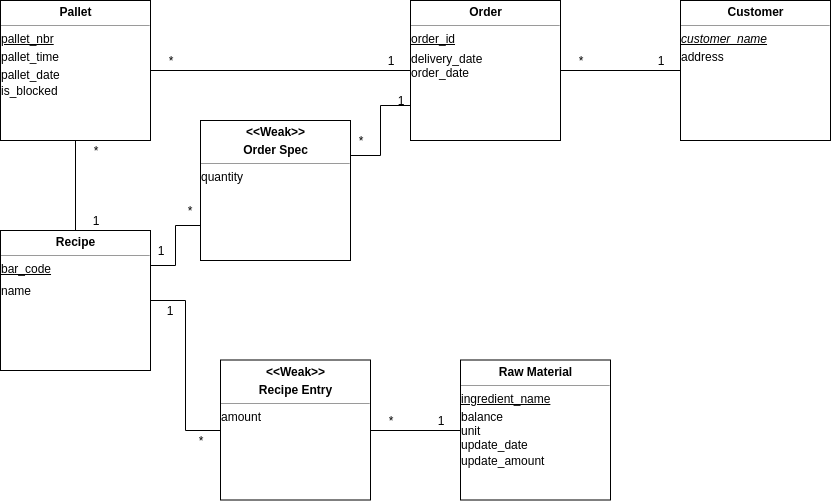

The diagram above was exported from draw.io. Its source (the exported page's mxGraphModel, read from the mxfile embedded in the PNG):
<mxGraphModel dx="1007" dy="579" grid="1" gridSize="10" guides="1" tooltips="1" connect="1" arrows="1" fold="1" page="1" pageScale="1" pageWidth="850" pageHeight="1100" math="0" shadow="0">
  <root>
    <mxCell id="0" />
    <mxCell id="1" parent="0" />
    <mxCell id="aXcHtCHIh6KscB7mWfKS-2" style="edgeStyle=orthogonalEdgeStyle;rounded=0;orthogonalLoop=1;jettySize=auto;html=1;exitX=0;exitY=0.75;exitDx=0;exitDy=0;entryX=1;entryY=0.25;entryDx=0;entryDy=0;endArrow=none;endFill=0;" parent="1" source="aXcHtCHIh6KscB7mWfKS-9" target="0umddsLy0fZXamb4yQH0-17" edge="1">
      <mxGeometry relative="1" as="geometry" />
    </mxCell>
    <mxCell id="0umddsLy0fZXamb4yQH0-11" value="&lt;p style=&quot;margin: 0px ; margin-top: 4px ; text-align: center&quot;&gt;&lt;b&gt;Order&lt;/b&gt;&lt;br&gt;&lt;/p&gt;&lt;hr size=&quot;1&quot;&gt;&lt;div style=&quot;height: 2px&quot;&gt;&lt;u&gt;order_id&lt;/u&gt;&lt;/div&gt;&lt;div style=&quot;height: 2px&quot;&gt;&lt;br&gt;&lt;/div&gt;&lt;div style=&quot;height: 2px&quot;&gt;&lt;br&gt;&lt;/div&gt;&lt;div style=&quot;height: 2px&quot;&gt;&lt;br&gt;&lt;/div&gt;&lt;div style=&quot;height: 2px&quot;&gt;&lt;br&gt;&lt;/div&gt;&lt;div style=&quot;height: 2px&quot;&gt;&lt;br&gt;&lt;/div&gt;&lt;div style=&quot;height: 2px&quot;&gt;&lt;br&gt;&lt;/div&gt;&lt;div style=&quot;height: 2px&quot;&gt;&lt;br&gt;&lt;/div&gt;&lt;div style=&quot;height: 2px&quot;&gt;&lt;br&gt;&lt;/div&gt;&lt;div style=&quot;height: 2px&quot;&gt;&lt;br&gt;&lt;/div&gt;&lt;div style=&quot;height: 2px&quot;&gt;delivery_date&lt;/div&gt;&lt;div style=&quot;height: 2px&quot;&gt;&lt;br&gt;&lt;/div&gt;&lt;div style=&quot;height: 2px&quot;&gt;&lt;br&gt;&lt;/div&gt;&lt;div style=&quot;height: 2px&quot;&gt;&lt;br&gt;&lt;/div&gt;&lt;div style=&quot;height: 2px&quot;&gt;&lt;br&gt;&lt;/div&gt;&lt;div style=&quot;height: 2px&quot;&gt;&lt;br&gt;&lt;/div&gt;&lt;div style=&quot;height: 2px&quot;&gt;&lt;br&gt;&lt;/div&gt;&lt;div style=&quot;height: 2px&quot;&gt;order_date&lt;/div&gt;" style="verticalAlign=top;align=left;overflow=fill;fontSize=12;fontFamily=Helvetica;html=1;" parent="1" vertex="1">
      <mxGeometry x="440" y="190" width="150" height="140" as="geometry" />
    </mxCell>
    <mxCell id="0umddsLy0fZXamb4yQH0-12" value="&lt;p style=&quot;margin: 0px ; margin-top: 4px ; text-align: center&quot;&gt;&lt;b&gt;Customer&lt;/b&gt;&lt;/p&gt;&lt;hr size=&quot;1&quot;&gt;&lt;div style=&quot;height: 2px&quot;&gt;&lt;i&gt;&lt;u&gt;customer_name&lt;/u&gt;&lt;/i&gt;&lt;/div&gt;&lt;div style=&quot;height: 2px&quot;&gt;&lt;br&gt;&lt;/div&gt;&lt;div style=&quot;height: 2px&quot;&gt;&lt;br&gt;&lt;/div&gt;&lt;div style=&quot;height: 2px&quot;&gt;&lt;br&gt;&lt;/div&gt;&lt;div style=&quot;height: 2px&quot;&gt;&lt;br&gt;&lt;/div&gt;&lt;div style=&quot;height: 2px&quot;&gt;&lt;br&gt;&lt;/div&gt;&lt;div style=&quot;height: 2px&quot;&gt;&lt;br&gt;&lt;/div&gt;&lt;div style=&quot;height: 2px&quot;&gt;&lt;br&gt;&lt;/div&gt;&lt;div style=&quot;height: 2px&quot;&gt;&lt;br&gt;&lt;/div&gt;&lt;div style=&quot;height: 2px&quot;&gt;&lt;div&gt;address&lt;br&gt;&lt;/div&gt;&lt;div&gt;&lt;br&gt;&lt;/div&gt;&lt;div&gt;&lt;br&gt;&lt;/div&gt;&lt;div&gt;&lt;br&gt;&lt;/div&gt;&lt;/div&gt;" style="verticalAlign=top;align=left;overflow=fill;fontSize=12;fontFamily=Helvetica;html=1;" parent="1" vertex="1">
      <mxGeometry x="710" y="190" width="150" height="140" as="geometry" />
    </mxCell>
    <mxCell id="0umddsLy0fZXamb4yQH0-13" value="&lt;p style=&quot;margin: 0px ; margin-top: 4px ; text-align: center&quot;&gt;&lt;b&gt;Pallet&lt;/b&gt;&lt;br&gt;&lt;/p&gt;&lt;hr size=&quot;1&quot;&gt;&lt;div style=&quot;height: 2px&quot;&gt;&lt;u&gt;pallet_nbr&lt;/u&gt;&lt;/div&gt;&lt;div style=&quot;height: 2px&quot;&gt;&lt;br&gt;&lt;/div&gt;&lt;div style=&quot;height: 2px&quot;&gt;&lt;br&gt;&lt;/div&gt;&lt;div style=&quot;height: 2px&quot;&gt;&lt;br&gt;&lt;/div&gt;&lt;div style=&quot;height: 2px&quot;&gt;&lt;br&gt;&lt;/div&gt;&lt;div style=&quot;height: 2px&quot;&gt;&lt;br&gt;&lt;/div&gt;&lt;div style=&quot;height: 2px&quot;&gt;&lt;br&gt;&lt;/div&gt;&lt;div style=&quot;height: 2px&quot;&gt;&lt;br&gt;&lt;/div&gt;&lt;div style=&quot;height: 2px&quot;&gt;&lt;br&gt;&lt;/div&gt;&lt;div style=&quot;height: 2px&quot;&gt;pallet_time&lt;/div&gt;&lt;div style=&quot;height: 2px&quot;&gt;&lt;br&gt;&lt;/div&gt;&lt;div style=&quot;height: 2px&quot;&gt;&lt;br&gt;&lt;/div&gt;&lt;div style=&quot;height: 2px&quot;&gt;&lt;br&gt;&lt;/div&gt;&lt;div style=&quot;height: 2px&quot;&gt;&lt;br&gt;&lt;/div&gt;&lt;div style=&quot;height: 2px&quot;&gt;&lt;br&gt;&lt;/div&gt;&lt;div style=&quot;height: 2px&quot;&gt;&lt;br&gt;&lt;/div&gt;&lt;div style=&quot;height: 2px&quot;&gt;&lt;br&gt;&lt;/div&gt;&lt;div style=&quot;height: 2px&quot;&gt;&lt;br&gt;&lt;/div&gt;&lt;div style=&quot;height: 2px&quot;&gt;pallet_date&lt;br&gt;&lt;/div&gt;&lt;div style=&quot;height: 2px&quot;&gt;&lt;br&gt;&lt;/div&gt;&lt;div style=&quot;height: 2px&quot;&gt;&lt;br&gt;&lt;/div&gt;&lt;div style=&quot;height: 2px&quot;&gt;&lt;br&gt;&lt;/div&gt;&lt;div style=&quot;height: 2px&quot;&gt;&lt;br&gt;&lt;/div&gt;&lt;div style=&quot;height: 2px&quot;&gt;&lt;br&gt;&lt;/div&gt;&lt;div style=&quot;height: 2px&quot;&gt;&lt;br&gt;&lt;/div&gt;&lt;div style=&quot;height: 2px&quot;&gt;&lt;br&gt;&lt;/div&gt;&lt;div style=&quot;height: 2px&quot;&gt;is_blocked&lt;/div&gt;&lt;div style=&quot;height: 2px&quot;&gt;&lt;br&gt;&lt;/div&gt;&lt;div style=&quot;height: 2px&quot;&gt;&lt;br&gt;&lt;/div&gt;" style="verticalAlign=top;align=left;overflow=fill;fontSize=12;fontFamily=Helvetica;html=1;" parent="1" vertex="1">
      <mxGeometry x="30" y="190" width="150" height="140" as="geometry" />
    </mxCell>
    <mxCell id="0umddsLy0fZXamb4yQH0-16" value="&lt;p style=&quot;margin: 0px ; margin-top: 4px ; text-align: center&quot;&gt;&lt;b&gt;Raw Material&lt;/b&gt;&lt;br&gt;&lt;/p&gt;&lt;hr size=&quot;1&quot;&gt;&lt;div style=&quot;height: 2px&quot;&gt;&lt;u&gt;ingredient_name&lt;/u&gt;&lt;/div&gt;&lt;div style=&quot;height: 2px&quot;&gt;&lt;br&gt;&lt;/div&gt;&lt;div style=&quot;height: 2px&quot;&gt;&lt;br&gt;&lt;/div&gt;&lt;div style=&quot;height: 2px&quot;&gt;&lt;br&gt;&lt;/div&gt;&lt;div style=&quot;height: 2px&quot;&gt;&lt;br&gt;&lt;/div&gt;&lt;div style=&quot;height: 2px&quot;&gt;&lt;br&gt;&lt;/div&gt;&lt;div style=&quot;height: 2px&quot;&gt;&lt;br&gt;&lt;/div&gt;&lt;div style=&quot;height: 2px&quot;&gt;&lt;br&gt;&lt;/div&gt;&lt;div style=&quot;height: 2px&quot;&gt;&lt;br&gt;&lt;/div&gt;&lt;div style=&quot;height: 2px&quot;&gt;balance&lt;/div&gt;&lt;div style=&quot;height: 2px&quot;&gt;&lt;br&gt;&lt;/div&gt;&lt;div style=&quot;height: 2px&quot;&gt;&lt;br&gt;&lt;/div&gt;&lt;div style=&quot;height: 2px&quot;&gt;&lt;br&gt;&lt;/div&gt;&lt;div style=&quot;height: 2px&quot;&gt;&lt;br&gt;&lt;/div&gt;&lt;div style=&quot;height: 2px&quot;&gt;&lt;br&gt;&lt;/div&gt;&lt;div style=&quot;height: 2px&quot;&gt;&lt;br&gt;&lt;/div&gt;&lt;div style=&quot;height: 2px&quot;&gt;unit&lt;/div&gt;&lt;div style=&quot;height: 2px&quot;&gt;&lt;br&gt;&lt;/div&gt;&lt;div style=&quot;height: 2px&quot;&gt;&lt;br&gt;&lt;/div&gt;&lt;div style=&quot;height: 2px&quot;&gt;&lt;br&gt;&lt;/div&gt;&lt;div style=&quot;height: 2px&quot;&gt;&lt;br&gt;&lt;/div&gt;&lt;div style=&quot;height: 2px&quot;&gt;&lt;br&gt;&lt;/div&gt;&lt;div style=&quot;height: 2px&quot;&gt;&lt;br&gt;&lt;/div&gt;&lt;div style=&quot;height: 2px&quot;&gt;update_date&lt;/div&gt;&lt;div style=&quot;height: 2px&quot;&gt;&lt;br&gt;&lt;/div&gt;&lt;div style=&quot;height: 2px&quot;&gt;&lt;br&gt;&lt;/div&gt;&lt;div style=&quot;height: 2px&quot;&gt;&lt;br&gt;&lt;/div&gt;&lt;div style=&quot;height: 2px&quot;&gt;&lt;br&gt;&lt;/div&gt;&lt;div style=&quot;height: 2px&quot;&gt;&lt;br&gt;&lt;/div&gt;&lt;div style=&quot;height: 2px&quot;&gt;&lt;br&gt;&lt;/div&gt;&lt;div style=&quot;height: 2px&quot;&gt;&lt;br&gt;&lt;/div&gt;&lt;div style=&quot;height: 2px&quot;&gt;update_amount&lt;br&gt;&lt;/div&gt;&lt;div style=&quot;height: 2px&quot;&gt;&lt;br&gt;&lt;/div&gt;&lt;div style=&quot;height: 2px&quot;&gt;&lt;br&gt;&lt;/div&gt;&lt;div style=&quot;height: 2px&quot;&gt;&lt;br&gt;&lt;/div&gt;&lt;div style=&quot;height: 2px&quot;&gt;&lt;br&gt;&lt;/div&gt;&lt;div style=&quot;height: 2px&quot;&gt;&lt;br&gt;&lt;/div&gt;&lt;div style=&quot;height: 2px&quot;&gt;&lt;br&gt;&lt;/div&gt;" style="verticalAlign=top;align=left;overflow=fill;fontSize=12;fontFamily=Helvetica;html=1;" parent="1" vertex="1">
      <mxGeometry x="490" y="549.5" width="150" height="140" as="geometry" />
    </mxCell>
    <mxCell id="aXcHtCHIh6KscB7mWfKS-3" style="edgeStyle=orthogonalEdgeStyle;rounded=0;orthogonalLoop=1;jettySize=auto;html=1;exitX=1;exitY=0.5;exitDx=0;exitDy=0;entryX=0;entryY=0.5;entryDx=0;entryDy=0;endArrow=none;endFill=0;" parent="1" source="0umddsLy0fZXamb4yQH0-17" target="mAjFtdAbe5fzvY0zLjzb-37" edge="1">
      <mxGeometry relative="1" as="geometry" />
    </mxCell>
    <mxCell id="0umddsLy0fZXamb4yQH0-17" value="&lt;p style=&quot;margin: 0px ; margin-top: 4px ; text-align: center&quot;&gt;&lt;b&gt;Recipe&lt;/b&gt;&lt;br&gt;&lt;/p&gt;&lt;hr size=&quot;1&quot;&gt;&lt;div style=&quot;height: 2px&quot;&gt;&lt;u&gt;bar_code&lt;/u&gt;&lt;/div&gt;&lt;div style=&quot;height: 2px&quot;&gt;&lt;br&gt;&lt;/div&gt;&lt;div style=&quot;height: 2px&quot;&gt;&lt;br&gt;&lt;/div&gt;&lt;div style=&quot;height: 2px&quot;&gt;&lt;br&gt;&lt;/div&gt;&lt;div style=&quot;height: 2px&quot;&gt;&lt;br&gt;&lt;/div&gt;&lt;div style=&quot;height: 2px&quot;&gt;&lt;br&gt;&lt;/div&gt;&lt;div style=&quot;height: 2px&quot;&gt;&lt;br&gt;&lt;/div&gt;&lt;div style=&quot;height: 2px&quot;&gt;&lt;br&gt;&lt;/div&gt;&lt;div style=&quot;height: 2px&quot;&gt;&lt;br&gt;&lt;/div&gt;&lt;div style=&quot;height: 2px&quot;&gt;&lt;br&gt;&lt;/div&gt;&lt;div style=&quot;height: 2px&quot;&gt;&lt;br&gt;&lt;/div&gt;&lt;div style=&quot;height: 2px&quot;&gt;name&lt;br&gt;&lt;/div&gt;&lt;div style=&quot;height: 2px&quot;&gt;&lt;br&gt;&lt;/div&gt;&lt;div style=&quot;height: 2px&quot;&gt;&lt;br&gt;&lt;/div&gt;&lt;div style=&quot;height: 2px&quot;&gt;&lt;br&gt;&lt;/div&gt;&lt;div style=&quot;height: 2px&quot;&gt;&lt;br&gt;&lt;/div&gt;&lt;div style=&quot;height: 2px&quot;&gt;&lt;br&gt;&lt;/div&gt;&lt;div style=&quot;height: 2px&quot;&gt;&lt;br&gt;&lt;/div&gt;&lt;div style=&quot;height: 2px&quot;&gt;&lt;br&gt;&lt;/div&gt;&lt;div style=&quot;height: 2px&quot;&gt;&lt;br&gt;&lt;/div&gt;&lt;div style=&quot;height: 2px&quot;&gt;&lt;br&gt;&lt;/div&gt;" style="verticalAlign=top;align=left;overflow=fill;fontSize=12;fontFamily=Helvetica;html=1;" parent="1" vertex="1">
      <mxGeometry x="30" y="420" width="150" height="140" as="geometry" />
    </mxCell>
    <mxCell id="0umddsLy0fZXamb4yQH0-22" value="" style="endArrow=none;html=1;entryX=0;entryY=0.5;entryDx=0;entryDy=0;exitX=1;exitY=0.5;exitDx=0;exitDy=0;" parent="1" source="0umddsLy0fZXamb4yQH0-11" target="0umddsLy0fZXamb4yQH0-12" edge="1">
      <mxGeometry width="50" height="50" relative="1" as="geometry">
        <mxPoint x="70" y="630" as="sourcePoint" />
        <mxPoint x="120" y="580" as="targetPoint" />
      </mxGeometry>
    </mxCell>
    <mxCell id="0umddsLy0fZXamb4yQH0-23" value="" style="endArrow=none;html=1;entryX=0.5;entryY=1;entryDx=0;entryDy=0;exitX=0.5;exitY=0;exitDx=0;exitDy=0;" parent="1" source="0umddsLy0fZXamb4yQH0-17" target="0umddsLy0fZXamb4yQH0-13" edge="1">
      <mxGeometry width="50" height="50" relative="1" as="geometry">
        <mxPoint x="70" y="630" as="sourcePoint" />
        <mxPoint x="120" y="580" as="targetPoint" />
      </mxGeometry>
    </mxCell>
    <mxCell id="0umddsLy0fZXamb4yQH0-24" value="" style="endArrow=none;html=1;entryX=1;entryY=0.5;entryDx=0;entryDy=0;exitX=1;exitY=0.5;exitDx=0;exitDy=0;" parent="1" source="0umddsLy0fZXamb4yQH0-17" target="0umddsLy0fZXamb4yQH0-17" edge="1">
      <mxGeometry width="50" height="50" relative="1" as="geometry">
        <mxPoint x="70" y="630" as="sourcePoint" />
        <mxPoint x="120" y="580" as="targetPoint" />
      </mxGeometry>
    </mxCell>
    <mxCell id="mAjFtdAbe5fzvY0zLjzb-1" value="1" style="text;html=1;strokeColor=none;fillColor=none;align=center;verticalAlign=middle;whiteSpace=wrap;rounded=0;" parent="1" vertex="1">
      <mxGeometry x="670" y="240" width="40" height="20" as="geometry" />
    </mxCell>
    <mxCell id="mAjFtdAbe5fzvY0zLjzb-3" value="*" style="text;html=1;strokeColor=none;fillColor=none;align=center;verticalAlign=middle;whiteSpace=wrap;rounded=0;" parent="1" vertex="1">
      <mxGeometry x="590" y="240" width="40" height="20" as="geometry" />
    </mxCell>
    <mxCell id="mAjFtdAbe5fzvY0zLjzb-5" value="*" style="text;html=1;strokeColor=none;fillColor=none;align=center;verticalAlign=middle;whiteSpace=wrap;rounded=0;" parent="1" vertex="1">
      <mxGeometry x="105" y="330" width="40" height="20" as="geometry" />
    </mxCell>
    <mxCell id="mAjFtdAbe5fzvY0zLjzb-7" value="1" style="text;html=1;strokeColor=none;fillColor=none;align=center;verticalAlign=middle;whiteSpace=wrap;rounded=0;" parent="1" vertex="1">
      <mxGeometry x="105" y="400" width="40" height="20" as="geometry" />
    </mxCell>
    <mxCell id="mAjFtdAbe5fzvY0zLjzb-8" value="*" style="text;html=1;strokeColor=none;fillColor=none;align=center;verticalAlign=middle;whiteSpace=wrap;rounded=0;" parent="1" vertex="1">
      <mxGeometry x="400" y="599.5" width="40" height="20" as="geometry" />
    </mxCell>
    <mxCell id="mAjFtdAbe5fzvY0zLjzb-18" value="" style="endArrow=none;html=1;entryX=1;entryY=0.5;entryDx=0;entryDy=0;exitX=0;exitY=0.5;exitDx=0;exitDy=0;" parent="1" source="0umddsLy0fZXamb4yQH0-11" target="0umddsLy0fZXamb4yQH0-13" edge="1">
      <mxGeometry width="50" height="50" relative="1" as="geometry">
        <mxPoint x="70" y="630" as="sourcePoint" />
        <mxPoint x="403" y="260.11764705882354" as="targetPoint" />
      </mxGeometry>
    </mxCell>
    <mxCell id="mAjFtdAbe5fzvY0zLjzb-24" value="*" style="text;html=1;strokeColor=none;fillColor=none;align=center;verticalAlign=middle;whiteSpace=wrap;rounded=0;" parent="1" vertex="1">
      <mxGeometry x="180" y="240" width="40" height="20" as="geometry" />
    </mxCell>
    <mxCell id="mAjFtdAbe5fzvY0zLjzb-25" value="1" style="text;html=1;strokeColor=none;fillColor=none;align=center;verticalAlign=middle;whiteSpace=wrap;rounded=0;" parent="1" vertex="1">
      <mxGeometry x="400" y="240" width="40" height="20" as="geometry" />
    </mxCell>
    <mxCell id="mAjFtdAbe5fzvY0zLjzb-37" value="&lt;p style=&quot;margin: 0px ; margin-top: 4px ; text-align: center&quot;&gt;&lt;b&gt;&amp;lt;&amp;lt;Weak&amp;gt;&amp;gt;&lt;/b&gt;&lt;/p&gt;&lt;p style=&quot;margin: 0px ; margin-top: 4px ; text-align: center&quot;&gt;&lt;b&gt;Recipe Entry&lt;/b&gt;&lt;br&gt;&lt;/p&gt;&lt;hr size=&quot;1&quot;&gt;&lt;div&gt;amount&lt;/div&gt;&lt;div&gt;&lt;br&gt;&lt;/div&gt;&lt;div&gt;&lt;br&gt;&lt;/div&gt;" style="verticalAlign=top;align=left;overflow=fill;fontSize=12;fontFamily=Helvetica;html=1;" parent="1" vertex="1">
      <mxGeometry x="250" y="549.5" width="150" height="140" as="geometry" />
    </mxCell>
    <mxCell id="mAjFtdAbe5fzvY0zLjzb-38" value="" style="endArrow=none;html=1;entryX=1;entryY=0.5;entryDx=0;entryDy=0;exitX=0;exitY=0.5;exitDx=0;exitDy=0;" parent="1" source="0umddsLy0fZXamb4yQH0-16" target="mAjFtdAbe5fzvY0zLjzb-37" edge="1">
      <mxGeometry width="50" height="50" relative="1" as="geometry">
        <mxPoint x="415" y="490" as="sourcePoint" />
        <mxPoint x="180" y="490" as="targetPoint" />
      </mxGeometry>
    </mxCell>
    <mxCell id="mAjFtdAbe5fzvY0zLjzb-40" value="1" style="text;html=1;strokeColor=none;fillColor=none;align=center;verticalAlign=middle;whiteSpace=wrap;rounded=0;" parent="1" vertex="1">
      <mxGeometry x="450" y="599.5" width="40" height="20" as="geometry" />
    </mxCell>
    <mxCell id="mAjFtdAbe5fzvY0zLjzb-43" value="*" style="text;html=1;strokeColor=none;fillColor=none;align=center;verticalAlign=middle;whiteSpace=wrap;rounded=0;" parent="1" vertex="1">
      <mxGeometry x="210" y="619.5" width="40" height="20" as="geometry" />
    </mxCell>
    <mxCell id="mAjFtdAbe5fzvY0zLjzb-44" value="1" style="text;html=1;strokeColor=none;fillColor=none;align=center;verticalAlign=middle;whiteSpace=wrap;rounded=0;" parent="1" vertex="1">
      <mxGeometry x="179" y="490" width="40" height="20" as="geometry" />
    </mxCell>
    <mxCell id="aXcHtCHIh6KscB7mWfKS-9" value="&lt;p style=&quot;margin: 0px ; margin-top: 4px ; text-align: center&quot;&gt;&lt;b&gt;&amp;lt;&amp;lt;Weak&amp;gt;&amp;gt;&lt;/b&gt;&lt;/p&gt;&lt;p style=&quot;margin: 0px ; margin-top: 4px ; text-align: center&quot;&gt;&lt;b&gt;Order Spec&lt;/b&gt;&lt;br&gt;&lt;/p&gt;&lt;hr size=&quot;1&quot;&gt;&lt;div style=&quot;height: 2px&quot;&gt;quantity&lt;/div&gt;&lt;div style=&quot;height: 2px&quot;&gt;&lt;br&gt;&lt;/div&gt;&lt;div style=&quot;height: 2px&quot;&gt;&lt;br&gt;&lt;/div&gt;&lt;div style=&quot;height: 2px&quot;&gt;&lt;br&gt;&lt;/div&gt;&lt;div style=&quot;height: 2px&quot;&gt;&lt;br&gt;&lt;/div&gt;&lt;div style=&quot;height: 2px&quot;&gt;&lt;br&gt;&lt;/div&gt;&lt;div style=&quot;height: 2px&quot;&gt;&lt;br&gt;&lt;/div&gt;&lt;div style=&quot;height: 2px&quot;&gt;&lt;br&gt;&lt;/div&gt;&lt;div style=&quot;height: 2px&quot;&gt;&lt;br&gt;&lt;/div&gt;&lt;div style=&quot;height: 2px&quot;&gt;&lt;br&gt;&lt;/div&gt;&lt;div style=&quot;height: 2px&quot;&gt;&lt;br&gt;&lt;/div&gt;&lt;div style=&quot;height: 2px&quot;&gt;&lt;br&gt;&lt;/div&gt;&lt;div style=&quot;height: 2px&quot;&gt;&lt;br&gt;&lt;/div&gt;&lt;div style=&quot;height: 2px&quot;&gt;&lt;br&gt;&lt;/div&gt;&lt;div style=&quot;height: 2px&quot;&gt;&lt;br&gt;&lt;/div&gt;&lt;div style=&quot;height: 2px&quot;&gt;&lt;br&gt;&lt;/div&gt;&lt;div style=&quot;height: 2px&quot;&gt;&lt;br&gt;&lt;/div&gt;&lt;div style=&quot;height: 2px&quot;&gt;&lt;br&gt;&lt;/div&gt;" style="verticalAlign=top;align=left;overflow=fill;fontSize=12;fontFamily=Helvetica;html=1;" parent="1" vertex="1">
      <mxGeometry x="230" y="310" width="150" height="140" as="geometry" />
    </mxCell>
    <mxCell id="aXcHtCHIh6KscB7mWfKS-10" style="edgeStyle=orthogonalEdgeStyle;rounded=0;orthogonalLoop=1;jettySize=auto;html=1;exitX=0;exitY=0.75;exitDx=0;exitDy=0;entryX=1;entryY=0.25;entryDx=0;entryDy=0;endArrow=none;endFill=0;" parent="1" source="0umddsLy0fZXamb4yQH0-11" target="aXcHtCHIh6KscB7mWfKS-9" edge="1">
      <mxGeometry relative="1" as="geometry">
        <mxPoint x="440.0588235294117" y="295.4117647058823" as="sourcePoint" />
        <mxPoint x="180.0588235294117" y="455.41176470588243" as="targetPoint" />
      </mxGeometry>
    </mxCell>
    <mxCell id="aXcHtCHIh6KscB7mWfKS-11" value="*" style="text;html=1;strokeColor=none;fillColor=none;align=center;verticalAlign=middle;whiteSpace=wrap;rounded=0;" parent="1" vertex="1">
      <mxGeometry x="199" y="390" width="40" height="20" as="geometry" />
    </mxCell>
    <mxCell id="aXcHtCHIh6KscB7mWfKS-12" value="1" style="text;html=1;strokeColor=none;fillColor=none;align=center;verticalAlign=middle;whiteSpace=wrap;rounded=0;" parent="1" vertex="1">
      <mxGeometry x="170" y="430" width="40" height="20" as="geometry" />
    </mxCell>
    <mxCell id="aXcHtCHIh6KscB7mWfKS-14" value="1" style="text;html=1;strokeColor=none;fillColor=none;align=center;verticalAlign=middle;whiteSpace=wrap;rounded=0;" parent="1" vertex="1">
      <mxGeometry x="410" y="280" width="40" height="20" as="geometry" />
    </mxCell>
    <mxCell id="aXcHtCHIh6KscB7mWfKS-15" value="*" style="text;html=1;strokeColor=none;fillColor=none;align=center;verticalAlign=middle;whiteSpace=wrap;rounded=0;" parent="1" vertex="1">
      <mxGeometry x="370" y="320" width="40" height="20" as="geometry" />
    </mxCell>
    <mxCell id="oQc8ncq7H0z9na659dsF-1" value="Text" style="text;html=1;resizable=0;points=[];autosize=1;align=left;verticalAlign=top;spacingTop=-4;" vertex="1" parent="1">
      <mxGeometry x="497" y="384" width="40" height="20" as="geometry" />
    </mxCell>
  </root>
</mxGraphModel>